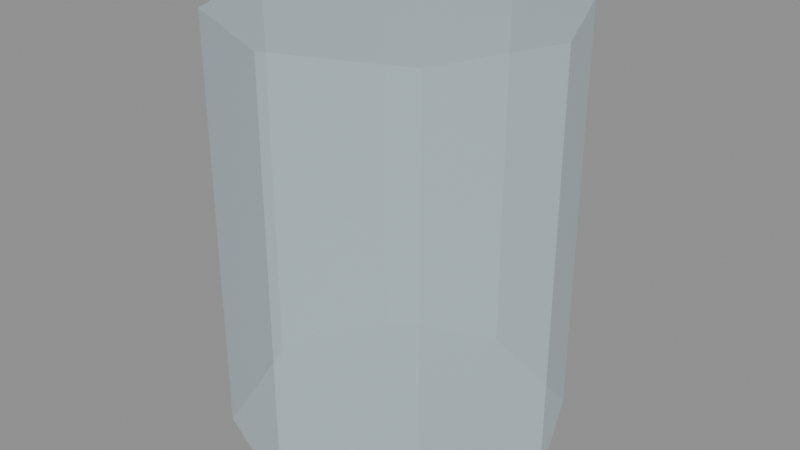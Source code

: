 # Source: dentureGlass.blend  (saved by Blender 5.0.119; exported with 4.5.12 LTS)
import bpy
from mathutils import Matrix  # noqa: F401  (used for matrix-valued properties, if any)

bpy.ops.wm.read_factory_settings(use_empty=True)
scene = bpy.context.scene
scene.name = 'Scene'

# ---- materials (node trees are filled in below, after node groups)
mat_g_cfe8f2 = bpy.data.materials.new('G_cfe8f2')
mat_g_cfe8f2.diffuse_color = (0.8118, 0.9098, 0.949, 0.4)

# ---- material node trees
mat_g_cfe8f2.use_nodes = True; mat_g_cfe8f2.node_tree.nodes.clear()
_N = mat_g_cfe8f2.node_tree.nodes; _L = mat_g_cfe8f2.node_tree.links
n0 = _N.new('ShaderNodeBsdfPrincipled'); n0.name = 'Principled BSDF'; n0.location = (-200, 100)
n0.inputs[0].default_value = (0.624, 0.807, 0.8879, 1.0)
n0.inputs[2].default_value = 0.1
n0.inputs[4].default_value = 0.35
n1 = _N.new('ShaderNodeOutputMaterial'); n1.name = 'Material Output'; n1.location = (200, 100)
_L.new(n0.outputs[0], n1.inputs[0])
n1.is_active_output = True

# ---- meshes
me_dentureglass = bpy.data.meshes.new('dentureGlass')
me_dentureglass.from_pydata([(0.0, 0.16, -0.2), (0.0, 0.16, 0.2), (0.1131, 0.1131, -0.2), (0.1131, 0.1131, 0.2), (0.16, 0.0, -0.2), (0.16, 0.0, 0.2), (0.1131, -0.1131, -0.2), (0.1131, -0.1131, 0.2), (0.0, -0.16, -0.2), (0.0, -0.16, 0.2), (-0.1131, -0.1131, -0.2), (-0.1131, -0.1131, 0.2), (-0.16, 0.0, -0.2), (-0.16, 0.0, 0.2), (-0.1131, 0.1131, -0.2), (-0.1131, 0.1131, 0.2)], [], [(0, 1, 3, 2), (2, 3, 5, 4), (4, 5, 7, 6), (6, 7, 9, 8), (8, 9, 11, 10), (10, 11, 13, 12), (3, 1, 15, 13, 11, 9, 7, 5), (12, 13, 15, 14), (14, 15, 1, 0), (0, 2, 4, 6, 8, 10, 12, 14)])
me_dentureglass.materials.append(mat_g_cfe8f2)
me_dentureglass.update()

# ---- objects
ob_dentureglass = bpy.data.objects.new('dentureGlass', me_dentureglass)

# ---- transforms, parenting, visibility, modifiers, constraints
ob_dentureglass.location = (0.0, 0.0, 0.0)

# ---- collection membership
scene.collection.objects.link(ob_dentureglass)

# ---- scene / render settings (as saved in the file)
scene.frame_start = 1; scene.frame_end = 250; scene.frame_set(1)
scene.render.engine = 'BLENDER_EEVEE_NEXT'
scene.render.bake_bias = 0.0
scene.render.bake_samples = 0
scene.cycles.sampling_pattern = 'TABULATED_SOBOL'
scene.eevee.use_volume_custom_range = False
bpy.context.view_layer.update()

# ---- added for rendering (the .blend has no active camera and no usable light): camera, sun + grey world if the file has none
cam_auto = bpy.data.cameras.new('AutoCamera')
cam_auto.lens = 50.0
cam_auto.sensor_width = 36.0
cam_auto.clip_end = 1000.0
ob_auto_camera = bpy.data.objects.new('AutoCamera', cam_auto)
scene.collection.objects.link(ob_auto_camera)
ob_auto_camera.location = (0.558823, -0.670588, 0.447059)
ob_auto_camera.rotation_euler = (1.09748, -7.21219e-08, 0.694738)
scene.camera = ob_auto_camera
light_auto_sun = bpy.data.lights.new('AutoSun', 'SUN')
light_auto_sun.energy = 3.0
light_auto_sun.angle = 0.0523599
ob_auto_sun = bpy.data.objects.new('AutoSun', light_auto_sun)
scene.collection.objects.link(ob_auto_sun)
ob_auto_sun.rotation_euler = (0.872665, 0.174533, 0.523599)
if scene.world is None:
    world_auto = bpy.data.worlds.new('AutoWorld')
    world_auto.color = (0.3, 0.3, 0.3)
    scene.world = world_auto
bpy.context.view_layer.update()
